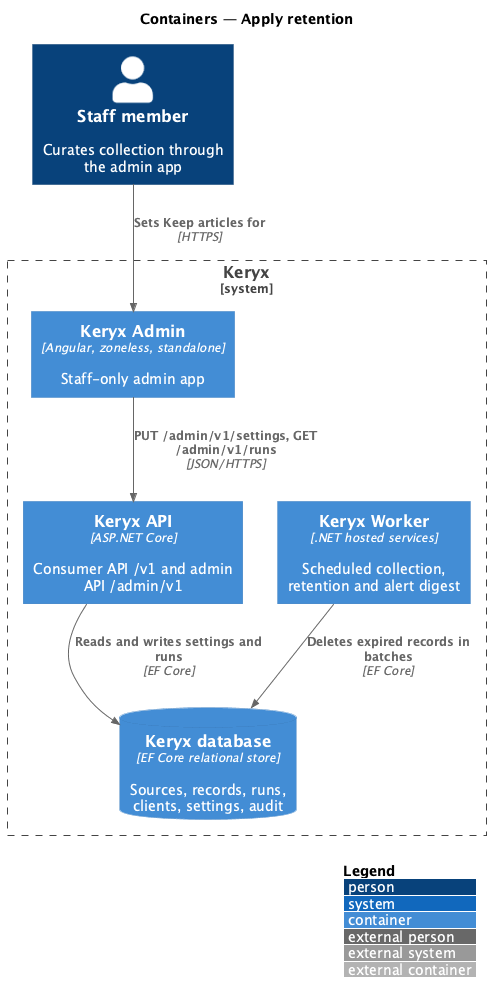

The diagram above was rendered by PlantUML. Its source (embedded in the PNG):
@startuml
!include <C4/C4_Container>
LAYOUT_WITH_LEGEND()
title Containers — Apply retention

Person(staff, "Staff member", "Curates collection through the admin app")
System_Boundary(keryx, "Keryx") {
  Container(spa, "Keryx Admin", "Angular, zoneless, standalone", "Staff-only admin app")
  Container(api, "Keryx API", "ASP.NET Core", "Consumer API /v1 and admin API /admin/v1")
  Container(worker, "Keryx Worker", ".NET hosted services", "Scheduled collection, retention and alert digest")
  ContainerDb(db, "Keryx database", "EF Core relational store", "Sources, records, runs, clients, settings, audit")
}
Rel(staff, spa, "Sets Keep articles for", "HTTPS")
Rel(spa, api, "PUT /admin/v1/settings, GET /admin/v1/runs", "JSON/HTTPS")
Rel(api, db, "Reads and writes settings and runs", "EF Core")
Rel(worker, db, "Deletes expired records in batches", "EF Core")
@enduml